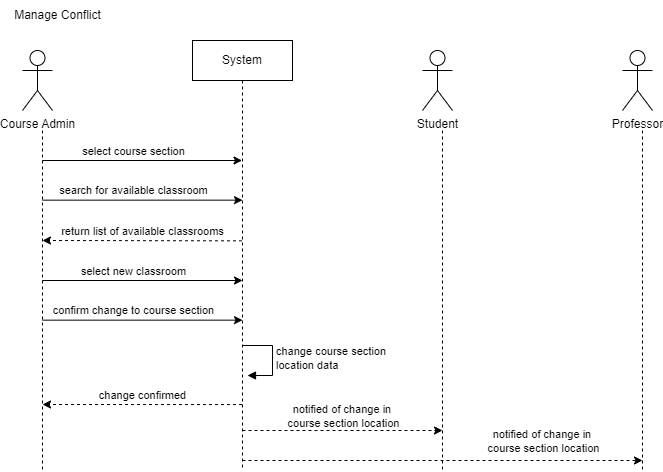

The diagram above was exported from draw.io. Its source (the exported page's mxGraphModel, read from the mxfile embedded in the PNG):
<mxGraphModel dx="1474" dy="772" grid="1" gridSize="10" guides="1" tooltips="1" connect="1" arrows="1" fold="1" page="1" pageScale="1" pageWidth="1100" pageHeight="850" math="0" shadow="0">
  <root>
    <mxCell id="0" />
    <mxCell id="1" parent="0" />
    <mxCell id="2" value="Course Admin" style="shape=umlActor;verticalLabelPosition=bottom;verticalAlign=top;html=1;" vertex="1" parent="1">
      <mxGeometry x="2580" y="60" width="30" height="60" as="geometry" />
    </mxCell>
    <mxCell id="3" value="Manage Conflict" style="text;html=1;align=center;verticalAlign=middle;resizable=0;points=[];autosize=1;strokeColor=none;fillColor=none;" vertex="1" parent="1">
      <mxGeometry x="2560" y="10" width="110" height="30" as="geometry" />
    </mxCell>
    <mxCell id="4" style="edgeStyle=elbowEdgeStyle;rounded=0;orthogonalLoop=1;jettySize=auto;html=1;elbow=vertical;curved=0;dashed=1;" edge="1" parent="1">
      <mxGeometry relative="1" as="geometry">
        <mxPoint x="2600" y="250.2800000000001" as="targetPoint" />
        <mxPoint x="2799.5" y="250.34896551724137" as="sourcePoint" />
      </mxGeometry>
    </mxCell>
    <mxCell id="5" value="return list of available classrooms" style="edgeLabel;html=1;align=center;verticalAlign=middle;resizable=0;points=[];" connectable="0" vertex="1" parent="4">
      <mxGeometry x="0.2394" y="-3" relative="1" as="geometry">
        <mxPoint x="24" y="-7" as="offset" />
      </mxGeometry>
    </mxCell>
    <mxCell id="6" value="System" style="shape=umlLifeline;perimeter=lifelinePerimeter;whiteSpace=wrap;html=1;container=1;dropTarget=0;collapsible=0;recursiveResize=0;outlineConnect=0;portConstraint=eastwest;newEdgeStyle={&quot;edgeStyle&quot;:&quot;elbowEdgeStyle&quot;,&quot;elbow&quot;:&quot;vertical&quot;,&quot;curved&quot;:0,&quot;rounded&quot;:0};" vertex="1" parent="1">
      <mxGeometry x="2750" y="50" width="100" height="430" as="geometry" />
    </mxCell>
    <mxCell id="7" value="" style="edgeStyle=none;html=1;dashed=1;endArrow=none;align=center;verticalAlign=bottom;exitX=0.5;exitY=1;rounded=0;" edge="1" parent="1">
      <mxGeometry x="1" relative="1" as="geometry">
        <mxPoint x="2600" y="480" as="targetPoint" />
        <mxPoint x="2600" y="140" as="sourcePoint" />
      </mxGeometry>
    </mxCell>
    <mxCell id="8" value="" style="endArrow=classic;startArrow=none;endFill=1;startFill=0;endSize=6;html=1;verticalAlign=bottom;labelBackgroundColor=none;strokeWidth=1;rounded=0;" edge="1" target="6" parent="1">
      <mxGeometry width="160" relative="1" as="geometry">
        <mxPoint x="2600" y="170" as="sourcePoint" />
        <mxPoint x="2760" y="170" as="targetPoint" />
      </mxGeometry>
    </mxCell>
    <mxCell id="9" value="select course section" style="edgeLabel;html=1;align=center;verticalAlign=middle;resizable=0;points=[];" connectable="0" vertex="1" parent="8">
      <mxGeometry x="-0.4058" y="2" relative="1" as="geometry">
        <mxPoint x="31" y="-8" as="offset" />
      </mxGeometry>
    </mxCell>
    <mxCell id="10" value="" style="endArrow=classic;startArrow=none;endFill=1;startFill=0;endSize=6;html=1;verticalAlign=bottom;labelBackgroundColor=none;strokeWidth=1;rounded=0;" edge="1" parent="1">
      <mxGeometry width="160" relative="1" as="geometry">
        <mxPoint x="2600" y="209.66" as="sourcePoint" />
        <mxPoint x="2800" y="209.66" as="targetPoint" />
      </mxGeometry>
    </mxCell>
    <mxCell id="11" value="search for available classroom" style="edgeLabel;html=1;align=center;verticalAlign=middle;resizable=0;points=[];" connectable="0" vertex="1" parent="10">
      <mxGeometry x="-0.4058" y="2" relative="1" as="geometry">
        <mxPoint x="31" y="-8" as="offset" />
      </mxGeometry>
    </mxCell>
    <mxCell id="12" value="" style="endArrow=classic;startArrow=none;endFill=1;startFill=0;endSize=6;html=1;verticalAlign=bottom;labelBackgroundColor=none;strokeWidth=1;rounded=0;" edge="1" parent="1">
      <mxGeometry width="160" relative="1" as="geometry">
        <mxPoint x="2600" y="290" as="sourcePoint" />
        <mxPoint x="2800" y="290" as="targetPoint" />
      </mxGeometry>
    </mxCell>
    <mxCell id="13" value="select new classroom" style="edgeLabel;html=1;align=center;verticalAlign=middle;resizable=0;points=[];" connectable="0" vertex="1" parent="12">
      <mxGeometry x="-0.4058" y="2" relative="1" as="geometry">
        <mxPoint x="31" y="-8" as="offset" />
      </mxGeometry>
    </mxCell>
    <mxCell id="14" value="change course section&amp;nbsp;&lt;div&gt;location data&lt;/div&gt;" style="html=1;align=left;spacingLeft=2;endArrow=block;rounded=0;edgeStyle=orthogonalEdgeStyle;curved=0;rounded=0;" edge="1" parent="1">
      <mxGeometry relative="1" as="geometry">
        <mxPoint x="2800" y="355" as="sourcePoint" />
        <Array as="points">
          <mxPoint x="2830" y="385" />
        </Array>
        <mxPoint x="2805" y="385.0000000000001" as="targetPoint" />
      </mxGeometry>
    </mxCell>
    <mxCell id="15" style="edgeStyle=elbowEdgeStyle;rounded=0;orthogonalLoop=1;jettySize=auto;html=1;elbow=vertical;curved=0;dashed=1;" edge="1" parent="1">
      <mxGeometry relative="1" as="geometry">
        <mxPoint x="2600" y="414.0000000000001" as="targetPoint" />
        <mxPoint x="2799.5" y="414.0689655172414" as="sourcePoint" />
      </mxGeometry>
    </mxCell>
    <mxCell id="16" value="change confirmed" style="edgeLabel;html=1;align=center;verticalAlign=middle;resizable=0;points=[];" connectable="0" vertex="1" parent="15">
      <mxGeometry x="0.2394" y="-3" relative="1" as="geometry">
        <mxPoint x="24" y="-7" as="offset" />
      </mxGeometry>
    </mxCell>
    <mxCell id="17" value="" style="endArrow=classic;startArrow=none;endFill=1;startFill=0;endSize=6;html=1;verticalAlign=bottom;labelBackgroundColor=none;strokeWidth=1;rounded=0;" edge="1" parent="1">
      <mxGeometry width="160" relative="1" as="geometry">
        <mxPoint x="2600" y="329.66" as="sourcePoint" />
        <mxPoint x="2800" y="329.66" as="targetPoint" />
      </mxGeometry>
    </mxCell>
    <mxCell id="18" value="confirm change to course section" style="edgeLabel;html=1;align=center;verticalAlign=middle;resizable=0;points=[];" connectable="0" vertex="1" parent="17">
      <mxGeometry x="-0.4058" y="2" relative="1" as="geometry">
        <mxPoint x="31" y="-8" as="offset" />
      </mxGeometry>
    </mxCell>
    <mxCell id="19" value="Student" style="shape=umlActor;verticalLabelPosition=bottom;verticalAlign=top;html=1;" vertex="1" parent="1">
      <mxGeometry x="2980" y="60" width="30" height="60" as="geometry" />
    </mxCell>
    <mxCell id="20" value="" style="edgeStyle=none;html=1;dashed=1;endArrow=none;align=center;verticalAlign=bottom;exitX=0.5;exitY=1;rounded=0;" edge="1" parent="1">
      <mxGeometry x="1" relative="1" as="geometry">
        <mxPoint x="3000" y="480" as="targetPoint" />
        <mxPoint x="3000" y="140" as="sourcePoint" />
      </mxGeometry>
    </mxCell>
    <mxCell id="21" value="Professor" style="shape=umlActor;verticalLabelPosition=bottom;verticalAlign=top;html=1;" vertex="1" parent="1">
      <mxGeometry x="3180" y="60" width="30" height="60" as="geometry" />
    </mxCell>
    <mxCell id="22" value="" style="edgeStyle=none;html=1;dashed=1;endArrow=none;align=center;verticalAlign=bottom;exitX=0.5;exitY=1;rounded=0;" edge="1" parent="1">
      <mxGeometry x="1" relative="1" as="geometry">
        <mxPoint x="3200" y="480" as="targetPoint" />
        <mxPoint x="3200" y="140" as="sourcePoint" />
      </mxGeometry>
    </mxCell>
    <mxCell id="23" value="" style="endArrow=classic;startArrow=none;endFill=1;startFill=0;endSize=6;html=1;verticalAlign=bottom;labelBackgroundColor=none;strokeWidth=1;rounded=0;dashed=1;" edge="1" parent="1">
      <mxGeometry width="160" relative="1" as="geometry">
        <mxPoint x="2800" y="440" as="sourcePoint" />
        <mxPoint x="3000" y="440" as="targetPoint" />
      </mxGeometry>
    </mxCell>
    <mxCell id="24" value="notified of change in&amp;nbsp;&lt;div&gt;course section location&lt;/div&gt;" style="edgeLabel;html=1;align=center;verticalAlign=middle;resizable=0;points=[];" connectable="0" vertex="1" parent="23">
      <mxGeometry x="-0.4058" y="2" relative="1" as="geometry">
        <mxPoint x="41" y="-13" as="offset" />
      </mxGeometry>
    </mxCell>
    <mxCell id="25" value="" style="endArrow=classic;startArrow=none;endFill=1;startFill=0;endSize=6;html=1;verticalAlign=bottom;labelBackgroundColor=none;strokeWidth=1;rounded=0;dashed=1;" edge="1" parent="1">
      <mxGeometry width="160" relative="1" as="geometry">
        <mxPoint x="2800" y="470" as="sourcePoint" />
        <mxPoint x="3200" y="470" as="targetPoint" />
      </mxGeometry>
    </mxCell>
    <mxCell id="26" value="notified of change in&amp;nbsp;&lt;div&gt;course section location&lt;/div&gt;" style="edgeLabel;html=1;align=center;verticalAlign=middle;resizable=0;points=[];" connectable="0" vertex="1" parent="25">
      <mxGeometry x="-0.4058" y="2" relative="1" as="geometry">
        <mxPoint x="181" y="-18" as="offset" />
      </mxGeometry>
    </mxCell>
  </root>
</mxGraphModel>